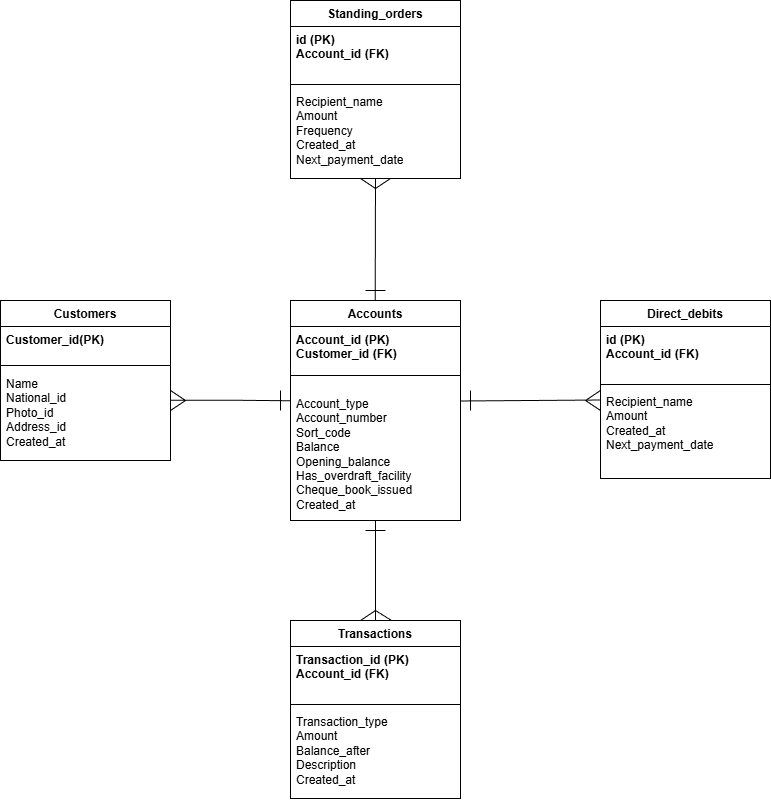

The diagram above was exported from draw.io. Its source (the exported page's mxGraphModel, read from the mxfile embedded in the PNG):
<mxGraphModel dx="1426" dy="1851" grid="1" gridSize="10" guides="1" tooltips="1" connect="1" arrows="1" fold="1" page="1" pageScale="1" pageWidth="850" pageHeight="1100" math="0" shadow="0">
  <root>
    <mxCell id="0" />
    <mxCell id="1" parent="0" />
    <mxCell id="Y9H8Is44cnAXdZt5SYYQ-34" parent="1" style="swimlane;fontStyle=1;align=center;verticalAlign=top;childLayout=stackLayout;horizontal=1;startSize=26;horizontalStack=0;resizeParent=1;resizeParentMax=0;resizeLast=0;collapsible=1;marginBottom=0;whiteSpace=wrap;html=1;" value="Transactions" vertex="1">
      <mxGeometry height="178" width="170" x="400" y="480" as="geometry" />
    </mxCell>
    <mxCell id="Y9H8Is44cnAXdZt5SYYQ-35" parent="Y9H8Is44cnAXdZt5SYYQ-34" style="text;strokeColor=none;fillColor=none;align=left;verticalAlign=top;spacingLeft=4;spacingRight=4;overflow=hidden;rotatable=0;points=[[0,0.5],[1,0.5]];portConstraint=eastwest;whiteSpace=wrap;html=1;" value="&lt;b&gt;Transaction_id (PK)&lt;/b&gt;&lt;div&gt;&lt;b&gt;Account_id (FK)&lt;/b&gt;&lt;/div&gt;" vertex="1">
      <mxGeometry height="54" width="170" y="26" as="geometry" />
    </mxCell>
    <mxCell id="Y9H8Is44cnAXdZt5SYYQ-36" parent="Y9H8Is44cnAXdZt5SYYQ-34" style="line;strokeWidth=1;fillColor=none;align=left;verticalAlign=middle;spacingTop=-1;spacingLeft=3;spacingRight=3;rotatable=0;labelPosition=right;points=[];portConstraint=eastwest;strokeColor=inherit;" value="" vertex="1">
      <mxGeometry height="8" width="170" y="80" as="geometry" />
    </mxCell>
    <mxCell id="Y9H8Is44cnAXdZt5SYYQ-37" parent="Y9H8Is44cnAXdZt5SYYQ-34" style="text;strokeColor=none;fillColor=none;align=left;verticalAlign=top;spacingLeft=4;spacingRight=4;overflow=hidden;rotatable=0;points=[[0,0.5],[1,0.5]];portConstraint=eastwest;whiteSpace=wrap;html=1;" value="Transaction_type&lt;div&gt;Amount&lt;/div&gt;&lt;div&gt;Balance_after&lt;/div&gt;&lt;div&gt;Description&lt;/div&gt;&lt;div&gt;Created_at&lt;/div&gt;" vertex="1">
      <mxGeometry height="90" width="170" y="88" as="geometry" />
    </mxCell>
    <mxCell id="Y9H8Is44cnAXdZt5SYYQ-38" parent="1" style="swimlane;fontStyle=1;align=center;verticalAlign=top;childLayout=stackLayout;horizontal=1;startSize=26;horizontalStack=0;resizeParent=1;resizeParentMax=0;resizeLast=0;collapsible=1;marginBottom=0;whiteSpace=wrap;html=1;" value="Customers" vertex="1">
      <mxGeometry height="160" width="170" x="110" y="160" as="geometry" />
    </mxCell>
    <mxCell id="Y9H8Is44cnAXdZt5SYYQ-39" parent="Y9H8Is44cnAXdZt5SYYQ-38" style="text;strokeColor=none;fillColor=none;align=left;verticalAlign=top;spacingLeft=4;spacingRight=4;overflow=hidden;rotatable=0;points=[[0,0.5],[1,0.5]];portConstraint=eastwest;whiteSpace=wrap;html=1;" value="&lt;b&gt;Customer_id(PK)&lt;/b&gt;" vertex="1">
      <mxGeometry height="34" width="170" y="26" as="geometry" />
    </mxCell>
    <mxCell id="Y9H8Is44cnAXdZt5SYYQ-40" parent="Y9H8Is44cnAXdZt5SYYQ-38" style="line;strokeWidth=1;fillColor=none;align=left;verticalAlign=middle;spacingTop=-1;spacingLeft=3;spacingRight=3;rotatable=0;labelPosition=right;points=[];portConstraint=eastwest;strokeColor=inherit;" value="" vertex="1">
      <mxGeometry height="10" width="170" y="60" as="geometry" />
    </mxCell>
    <mxCell id="Y9H8Is44cnAXdZt5SYYQ-41" parent="Y9H8Is44cnAXdZt5SYYQ-38" style="text;strokeColor=none;fillColor=none;align=left;verticalAlign=top;spacingLeft=4;spacingRight=4;overflow=hidden;rotatable=0;points=[[0,0.5],[1,0.5]];portConstraint=eastwest;whiteSpace=wrap;html=1;" value="Name&lt;div&gt;National_id&lt;/div&gt;&lt;div&gt;Photo_id&lt;/div&gt;&lt;div&gt;Address_id&lt;/div&gt;&lt;div&gt;Created_at&lt;/div&gt;" vertex="1">
      <mxGeometry height="90" width="170" y="70" as="geometry" />
    </mxCell>
    <mxCell id="8eVUWSV_BM6uJYwb_meE-3" edge="1" parent="1" source="Y9H8Is44cnAXdZt5SYYQ-42" style="edgeStyle=orthogonalEdgeStyle;rounded=0;orthogonalLoop=1;jettySize=auto;html=1;exitX=0.5;exitY=1;exitDx=0;exitDy=0;entryX=0.5;entryY=0;entryDx=0;entryDy=0;endArrow=none;endFill=0;" target="Y9H8Is44cnAXdZt5SYYQ-34">
      <mxGeometry relative="1" as="geometry" />
    </mxCell>
    <mxCell id="Y9H8Is44cnAXdZt5SYYQ-42" parent="1" style="swimlane;fontStyle=1;align=center;verticalAlign=top;childLayout=stackLayout;horizontal=1;startSize=26;horizontalStack=0;resizeParent=1;resizeParentMax=0;resizeLast=0;collapsible=1;marginBottom=0;whiteSpace=wrap;html=1;" value="Accounts" vertex="1">
      <mxGeometry height="220" width="170" x="400" y="160" as="geometry" />
    </mxCell>
    <mxCell id="Y9H8Is44cnAXdZt5SYYQ-43" parent="Y9H8Is44cnAXdZt5SYYQ-42" style="text;strokeColor=none;fillColor=none;align=left;verticalAlign=top;spacingLeft=4;spacingRight=4;overflow=hidden;rotatable=0;points=[[0,0.5],[1,0.5]];portConstraint=eastwest;whiteSpace=wrap;html=1;" value="&lt;b&gt;Account_id (PK)&lt;/b&gt;&lt;div&gt;&lt;b&gt;Customer_id (FK)&lt;/b&gt;&lt;/div&gt;" vertex="1">
      <mxGeometry height="34" width="170" y="26" as="geometry" />
    </mxCell>
    <mxCell id="Y9H8Is44cnAXdZt5SYYQ-44" parent="Y9H8Is44cnAXdZt5SYYQ-42" style="line;strokeWidth=1;fillColor=none;align=left;verticalAlign=middle;spacingTop=-1;spacingLeft=3;spacingRight=3;rotatable=0;labelPosition=right;points=[];portConstraint=eastwest;strokeColor=inherit;" value="" vertex="1">
      <mxGeometry height="30" width="170" y="60" as="geometry" />
    </mxCell>
    <mxCell id="Y9H8Is44cnAXdZt5SYYQ-45" parent="Y9H8Is44cnAXdZt5SYYQ-42" style="text;strokeColor=none;fillColor=none;align=left;verticalAlign=top;spacingLeft=4;spacingRight=4;overflow=hidden;rotatable=0;points=[[0,0.5],[1,0.5]];portConstraint=eastwest;whiteSpace=wrap;html=1;" value="&lt;div&gt;Account_type&lt;/div&gt;&lt;div&gt;Account_number&lt;/div&gt;&lt;div&gt;Sort_code&lt;/div&gt;&lt;div&gt;Balance&lt;/div&gt;&lt;div&gt;Opening_balance&lt;/div&gt;&lt;div&gt;Has_overdraft_facility&lt;/div&gt;&lt;div&gt;Cheque_book_issued&lt;/div&gt;&lt;div&gt;Created_at&lt;/div&gt;" vertex="1">
      <mxGeometry height="130" width="170" y="90" as="geometry" />
    </mxCell>
    <mxCell id="Y9H8Is44cnAXdZt5SYYQ-48" edge="1" parent="1" style="endArrow=none;html=1;rounded=0;" value="">
      <mxGeometry height="50" relative="1" width="50" as="geometry">
        <mxPoint x="475" y="390" as="sourcePoint" />
        <mxPoint x="495" y="390" as="targetPoint" />
      </mxGeometry>
    </mxCell>
    <mxCell id="Y9H8Is44cnAXdZt5SYYQ-50" edge="1" parent="1" style="endArrow=none;html=1;rounded=0;" value="">
      <mxGeometry height="50" relative="1" width="50" as="geometry">
        <mxPoint x="470" y="480" as="sourcePoint" />
        <mxPoint x="485" y="470" as="targetPoint" />
      </mxGeometry>
    </mxCell>
    <mxCell id="Y9H8Is44cnAXdZt5SYYQ-56" edge="1" parent="1" style="endArrow=none;html=1;rounded=0;" value="">
      <mxGeometry height="50" relative="1" width="50" as="geometry">
        <mxPoint x="390" y="250" as="sourcePoint" />
        <mxPoint x="390" y="270" as="targetPoint" />
      </mxGeometry>
    </mxCell>
    <mxCell id="Y9H8Is44cnAXdZt5SYYQ-57" edge="1" parent="1" style="endArrow=none;html=1;rounded=0;" value="">
      <mxGeometry height="50" relative="1" width="50" as="geometry">
        <mxPoint x="280" y="270" as="sourcePoint" />
        <mxPoint x="295" y="260" as="targetPoint" />
      </mxGeometry>
    </mxCell>
    <mxCell id="Y9H8Is44cnAXdZt5SYYQ-58" edge="1" parent="1" style="endArrow=none;html=1;rounded=0;" value="">
      <mxGeometry height="50" relative="1" width="50" as="geometry">
        <mxPoint x="280" y="250" as="sourcePoint" />
        <mxPoint x="295" y="260" as="targetPoint" />
      </mxGeometry>
    </mxCell>
    <mxCell id="8eVUWSV_BM6uJYwb_meE-4" edge="1" parent="1" style="edgeStyle=orthogonalEdgeStyle;rounded=0;orthogonalLoop=1;jettySize=auto;html=1;exitX=1;exitY=0.5;exitDx=0;exitDy=0;entryX=-0.002;entryY=0.414;entryDx=0;entryDy=0;entryPerimeter=0;endArrow=none;endFill=0;">
      <mxGeometry relative="1" as="geometry">
        <mxPoint x="280.34" y="259.73" as="sourcePoint" />
        <mxPoint x="399.99999999999994" y="260.27" as="targetPoint" />
      </mxGeometry>
    </mxCell>
    <mxCell id="izZdjITYhMyLYFreiYHJ-1" parent="1" style="swimlane;fontStyle=1;align=center;verticalAlign=top;childLayout=stackLayout;horizontal=1;startSize=26;horizontalStack=0;resizeParent=1;resizeParentMax=0;resizeLast=0;collapsible=1;marginBottom=0;whiteSpace=wrap;html=1;" value="Direct_debits" vertex="1">
      <mxGeometry height="178" width="170" x="710" y="160" as="geometry" />
    </mxCell>
    <mxCell id="izZdjITYhMyLYFreiYHJ-2" parent="izZdjITYhMyLYFreiYHJ-1" style="text;strokeColor=none;fillColor=none;align=left;verticalAlign=top;spacingLeft=4;spacingRight=4;overflow=hidden;rotatable=0;points=[[0,0.5],[1,0.5]];portConstraint=eastwest;whiteSpace=wrap;html=1;" value="&lt;b&gt;id (PK)&lt;/b&gt;&lt;div&gt;&lt;b&gt;Account_id (FK)&lt;/b&gt;&lt;/div&gt;" vertex="1">
      <mxGeometry height="54" width="170" y="26" as="geometry" />
    </mxCell>
    <mxCell id="izZdjITYhMyLYFreiYHJ-3" parent="izZdjITYhMyLYFreiYHJ-1" style="line;strokeWidth=1;fillColor=none;align=left;verticalAlign=middle;spacingTop=-1;spacingLeft=3;spacingRight=3;rotatable=0;labelPosition=right;points=[];portConstraint=eastwest;strokeColor=inherit;" value="" vertex="1">
      <mxGeometry height="8" width="170" y="80" as="geometry" />
    </mxCell>
    <mxCell id="izZdjITYhMyLYFreiYHJ-4" parent="izZdjITYhMyLYFreiYHJ-1" style="text;strokeColor=none;fillColor=none;align=left;verticalAlign=top;spacingLeft=4;spacingRight=4;overflow=hidden;rotatable=0;points=[[0,0.5],[1,0.5]];portConstraint=eastwest;whiteSpace=wrap;html=1;" value="Recipient_name&lt;div&gt;Amount&lt;/div&gt;&lt;div&gt;Created_at&lt;/div&gt;&lt;div&gt;Next_payment_date&lt;/div&gt;&lt;div&gt;&lt;br&gt;&lt;/div&gt;" vertex="1">
      <mxGeometry height="90" width="170" y="88" as="geometry" />
    </mxCell>
    <mxCell id="izZdjITYhMyLYFreiYHJ-7" parent="1" style="swimlane;fontStyle=1;align=center;verticalAlign=top;childLayout=stackLayout;horizontal=1;startSize=26;horizontalStack=0;resizeParent=1;resizeParentMax=0;resizeLast=0;collapsible=1;marginBottom=0;whiteSpace=wrap;html=1;" value="Standing_orders" vertex="1">
      <mxGeometry height="178" width="170" x="400" y="-140" as="geometry" />
    </mxCell>
    <mxCell id="izZdjITYhMyLYFreiYHJ-8" parent="izZdjITYhMyLYFreiYHJ-7" style="text;strokeColor=none;fillColor=none;align=left;verticalAlign=top;spacingLeft=4;spacingRight=4;overflow=hidden;rotatable=0;points=[[0,0.5],[1,0.5]];portConstraint=eastwest;whiteSpace=wrap;html=1;" value="&lt;b&gt;id (PK)&lt;/b&gt;&lt;div&gt;&lt;b&gt;Account_id (FK)&lt;/b&gt;&lt;/div&gt;" vertex="1">
      <mxGeometry height="54" width="170" y="26" as="geometry" />
    </mxCell>
    <mxCell id="izZdjITYhMyLYFreiYHJ-9" parent="izZdjITYhMyLYFreiYHJ-7" style="line;strokeWidth=1;fillColor=none;align=left;verticalAlign=middle;spacingTop=-1;spacingLeft=3;spacingRight=3;rotatable=0;labelPosition=right;points=[];portConstraint=eastwest;strokeColor=inherit;" value="" vertex="1">
      <mxGeometry height="8" width="170" y="80" as="geometry" />
    </mxCell>
    <mxCell id="izZdjITYhMyLYFreiYHJ-10" parent="izZdjITYhMyLYFreiYHJ-7" style="text;strokeColor=none;fillColor=none;align=left;verticalAlign=top;spacingLeft=4;spacingRight=4;overflow=hidden;rotatable=0;points=[[0,0.5],[1,0.5]];portConstraint=eastwest;whiteSpace=wrap;html=1;" value="Recipient_name&lt;div&gt;Amount&lt;/div&gt;&lt;div&gt;Frequency&lt;/div&gt;&lt;div&gt;Created_at&lt;/div&gt;&lt;div&gt;Next_payment_date&lt;/div&gt;" vertex="1">
      <mxGeometry height="90" width="170" y="88" as="geometry" />
    </mxCell>
    <mxCell id="izZdjITYhMyLYFreiYHJ-11" edge="1" parent="1" style="endArrow=none;html=1;rounded=0;exitX=0.468;exitY=-0.005;exitDx=0;exitDy=0;exitPerimeter=0;entryX=0.5;entryY=1;entryDx=0;entryDy=0;" target="izZdjITYhMyLYFreiYHJ-7" value="">
      <mxGeometry height="50" relative="1" width="50" as="geometry">
        <mxPoint x="484.71" y="160" as="sourcePoint" />
        <mxPoint x="485.15000000000003" y="39" as="targetPoint" />
      </mxGeometry>
    </mxCell>
    <mxCell id="izZdjITYhMyLYFreiYHJ-12" edge="1" parent="1" style="endArrow=none;html=1;rounded=0;" value="">
      <mxGeometry height="50" relative="1" width="50" as="geometry">
        <mxPoint x="495" y="150" as="sourcePoint" />
        <mxPoint x="475" y="150" as="targetPoint" />
      </mxGeometry>
    </mxCell>
    <mxCell id="izZdjITYhMyLYFreiYHJ-14" edge="1" parent="1" style="endArrow=none;html=1;rounded=0;entryX=-0.003;entryY=0.178;entryDx=0;entryDy=0;entryPerimeter=0;" value="">
      <mxGeometry height="50" relative="1" width="50" as="geometry">
        <mxPoint x="570" y="260.49" as="sourcePoint" />
        <mxPoint x="709.49" y="259.51" as="targetPoint" />
      </mxGeometry>
    </mxCell>
    <mxCell id="izZdjITYhMyLYFreiYHJ-15" edge="1" parent="1" style="endArrow=none;html=1;rounded=0;" value="">
      <mxGeometry height="50" relative="1" width="50" as="geometry">
        <mxPoint x="580" y="270" as="sourcePoint" />
        <mxPoint x="580" y="250" as="targetPoint" />
      </mxGeometry>
    </mxCell>
    <mxCell id="izZdjITYhMyLYFreiYHJ-17" edge="1" parent="1" style="endArrow=none;html=1;rounded=0;" value="">
      <mxGeometry height="50" relative="1" width="50" as="geometry">
        <mxPoint x="695" y="260" as="sourcePoint" />
        <mxPoint x="710" y="250" as="targetPoint" />
      </mxGeometry>
    </mxCell>
    <mxCell id="izZdjITYhMyLYFreiYHJ-18" edge="1" parent="1" style="endArrow=none;html=1;rounded=0;" value="">
      <mxGeometry height="50" relative="1" width="50" as="geometry">
        <mxPoint x="695" y="260" as="sourcePoint" />
        <mxPoint x="710" y="270" as="targetPoint" />
      </mxGeometry>
    </mxCell>
    <mxCell id="izZdjITYhMyLYFreiYHJ-19" edge="1" parent="1" style="endArrow=none;html=1;rounded=0;entryX=0.588;entryY=0;entryDx=0;entryDy=0;entryPerimeter=0;" value="">
      <mxGeometry height="50" relative="1" width="50" as="geometry">
        <mxPoint x="470" y="38" as="sourcePoint" />
        <mxPoint x="485" y="48" as="targetPoint" />
      </mxGeometry>
    </mxCell>
    <mxCell id="izZdjITYhMyLYFreiYHJ-21" edge="1" parent="1" style="endArrow=none;html=1;rounded=0;movable=1;resizable=1;rotatable=1;deletable=1;editable=1;locked=0;connectable=1;" value="">
      <mxGeometry height="50" relative="1" width="50" as="geometry">
        <mxPoint x="500" y="38" as="sourcePoint" />
        <mxPoint x="485" y="48" as="targetPoint" />
      </mxGeometry>
    </mxCell>
    <mxCell id="izZdjITYhMyLYFreiYHJ-23" edge="1" parent="1" style="endArrow=none;html=1;rounded=0;" value="">
      <mxGeometry height="50" relative="1" width="50" as="geometry">
        <mxPoint x="485" y="470" as="sourcePoint" />
        <mxPoint x="501" y="480" as="targetPoint" />
      </mxGeometry>
    </mxCell>
  </root>
</mxGraphModel>